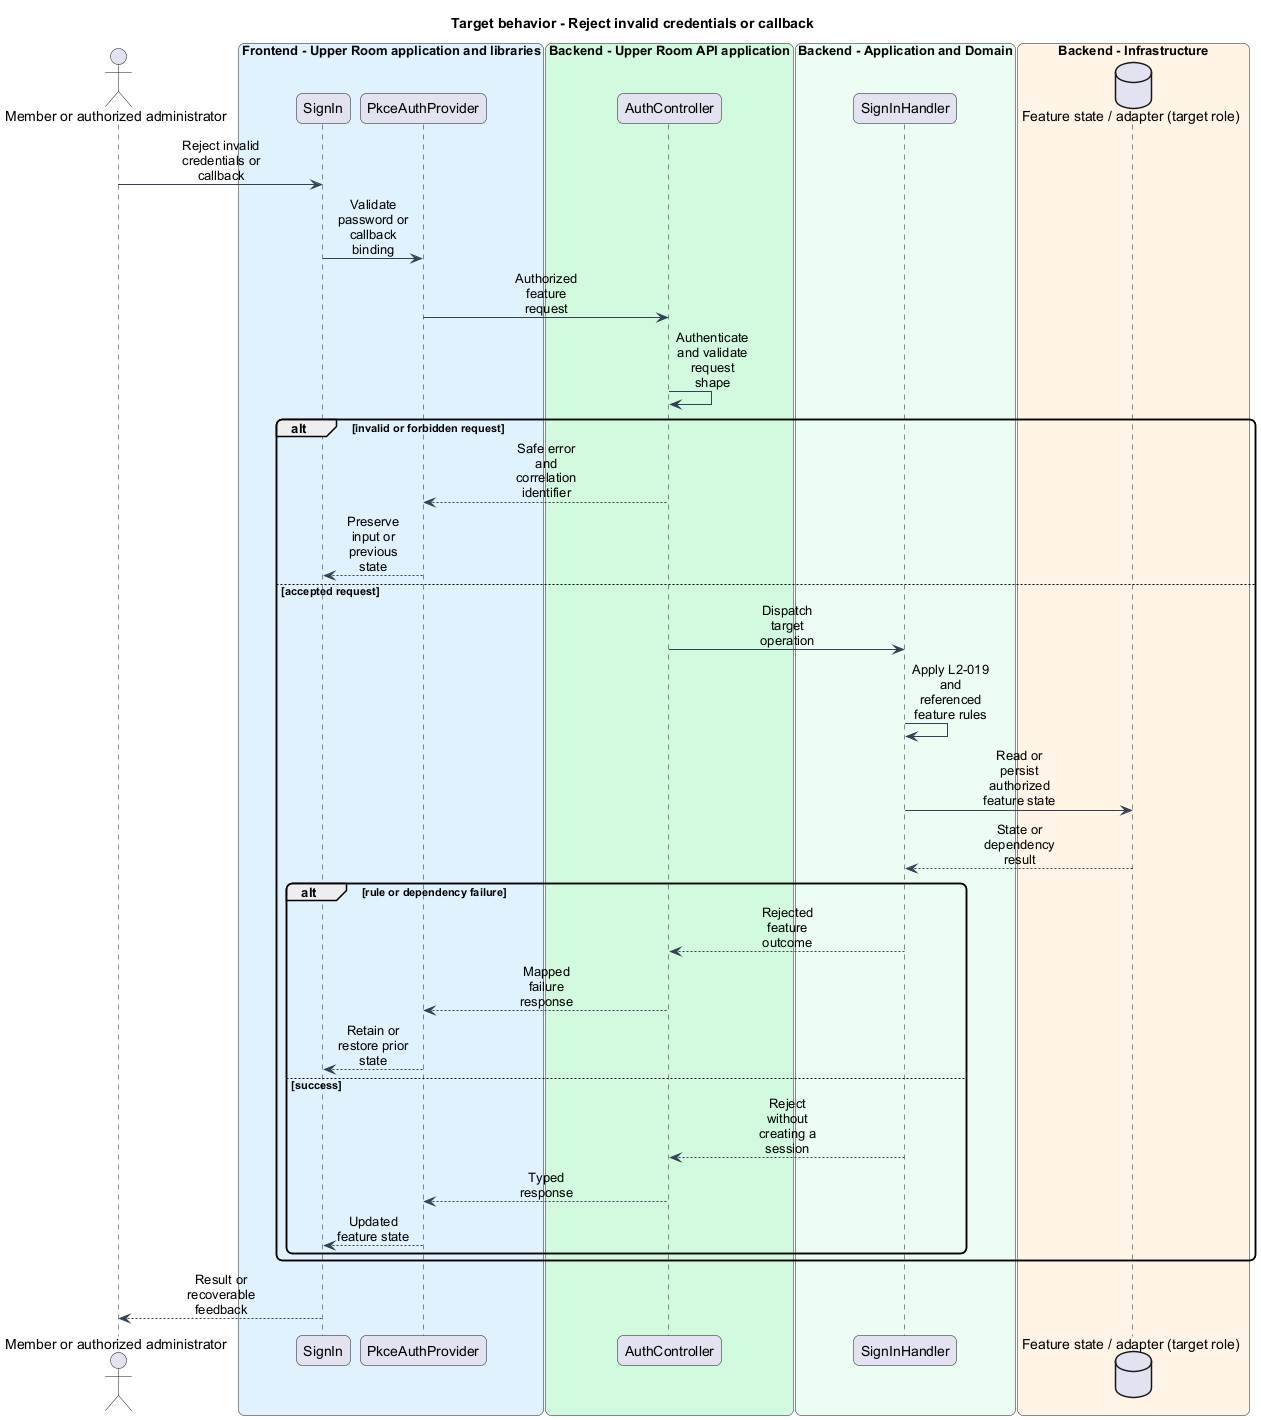

The diagram above was rendered by PlantUML. Its source (embedded in the PNG):
@startuml
skinparam backgroundColor #FFFFFF
skinparam shadowing false
skinparam roundcorner 12
skinparam defaultFontName Arial
skinparam ArrowColor #344054
skinparam sequenceMessageAlign center
skinparam maxMessageSize 80
skinparam class {
  BorderColor #344054
  FontColor #101828
  BackgroundColor #F9FAFB
}
title Target behavior - Reject invalid credentials or callback
actor "Member or authorized administrator" as actor
box "Frontend - Upper Room application and libraries" #E0F2FE
participant "SignIn" as page
participant "PkceAuthProvider" as client
end box
box "Backend - Upper Room API application" #D1FADF
participant "AuthController" as boundary
end box
box "Backend - Application and Domain" #ECFDF3
participant "SignInHandler" as logic
end box
box "Backend - Infrastructure" #FFF4E5
database "Feature state / adapter (target role)" as state
end box
actor -> page : Reject invalid credentials or callback
page -> client : Validate password or callback binding
client -> boundary : Authorized feature request
boundary -> boundary : Authenticate and validate request shape
alt invalid or forbidden request
boundary --> client : Safe error and correlation identifier
client --> page : Preserve input or previous state
else accepted request
boundary -> logic : Dispatch target operation
logic -> logic : Apply L2-019 and referenced feature rules
logic -> state : Read or persist authorized feature state
state --> logic : State or dependency result
alt rule or dependency failure
logic --> boundary : Rejected feature outcome
boundary --> client : Mapped failure response
client --> page : Retain or restore prior state
else success
logic --> boundary : Reject without creating a session
boundary --> client : Typed response
client --> page : Updated feature state
end
end
page --> actor : Result or recoverable feedback
@enduml